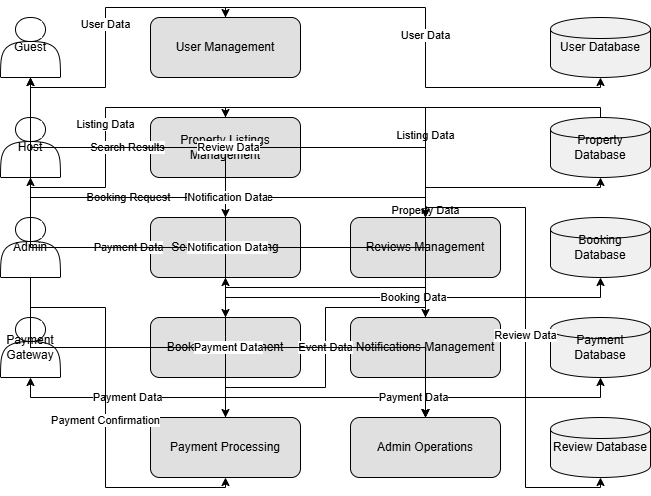

The diagram above was exported from draw.io. Its source (the exported page's mxGraphModel, read from the mxfile embedded in the PNG):
<mxGraphModel dx="778" dy="468" grid="1" gridSize="10" guides="1" tooltips="1" connect="1" arrows="1" fold="1" page="1" pageScale="1" pageWidth="850" pageHeight="1100" math="0" shadow="0">
  <root>
    <mxCell id="0" />
    <mxCell id="1" parent="0" />
    <mxCell id="sJZt1hEwjiokrbmq7878-1" value="Guest" style="shape=actor;whiteSpace=wrap;html=1;" vertex="1" parent="1">
      <mxGeometry x="50" y="100" width="60" height="60" as="geometry" />
    </mxCell>
    <mxCell id="sJZt1hEwjiokrbmq7878-2" value="Host" style="shape=actor;whiteSpace=wrap;html=1;" vertex="1" parent="1">
      <mxGeometry x="50" y="200" width="60" height="60" as="geometry" />
    </mxCell>
    <mxCell id="sJZt1hEwjiokrbmq7878-3" value="Admin" style="shape=actor;whiteSpace=wrap;html=1;" vertex="1" parent="1">
      <mxGeometry x="50" y="300" width="60" height="60" as="geometry" />
    </mxCell>
    <mxCell id="sJZt1hEwjiokrbmq7878-4" value="Payment Gateway" style="shape=actor;whiteSpace=wrap;html=1;" vertex="1" parent="1">
      <mxGeometry x="50" y="400" width="60" height="60" as="geometry" />
    </mxCell>
    <mxCell id="sJZt1hEwjiokrbmq7878-5" value="User Management" style="shape=rectangle;rounded=1;whiteSpace=wrap;html=1;fillColor=#e0e0e0;strokeColor=#000000;fontSize=12" vertex="1" parent="1">
      <mxGeometry x="200" y="100" width="150" height="60" as="geometry" />
    </mxCell>
    <mxCell id="sJZt1hEwjiokrbmq7878-6" value="Property Listings Management" style="shape=rectangle;rounded=1;whiteSpace=wrap;html=1;fillColor=#e0e0e0;strokeColor=#000000;fontSize=12" vertex="1" parent="1">
      <mxGeometry x="200" y="200" width="150" height="60" as="geometry" />
    </mxCell>
    <mxCell id="sJZt1hEwjiokrbmq7878-7" value="Search and Filtering" style="shape=rectangle;rounded=1;whiteSpace=wrap;html=1;fillColor=#e0e0e0;strokeColor=#000000;fontSize=12" vertex="1" parent="1">
      <mxGeometry x="200" y="300" width="150" height="60" as="geometry" />
    </mxCell>
    <mxCell id="sJZt1hEwjiokrbmq7878-8" value="Booking Management" style="shape=rectangle;rounded=1;whiteSpace=wrap;html=1;fillColor=#e0e0e0;strokeColor=#000000;fontSize=12" vertex="1" parent="1">
      <mxGeometry x="200" y="400" width="150" height="60" as="geometry" />
    </mxCell>
    <mxCell id="sJZt1hEwjiokrbmq7878-9" value="Payment Processing" style="shape=rectangle;rounded=1;whiteSpace=wrap;html=1;fillColor=#e0e0e0;strokeColor=#000000;fontSize=12" vertex="1" parent="1">
      <mxGeometry x="200" y="500" width="150" height="60" as="geometry" />
    </mxCell>
    <mxCell id="sJZt1hEwjiokrbmq7878-10" value="Reviews Management" style="shape=rectangle;rounded=1;whiteSpace=wrap;html=1;fillColor=#e0e0e0;strokeColor=#000000;fontSize=12" vertex="1" parent="1">
      <mxGeometry x="400" y="300" width="150" height="60" as="geometry" />
    </mxCell>
    <mxCell id="sJZt1hEwjiokrbmq7878-11" value="Notifications Management" style="shape=rectangle;rounded=1;whiteSpace=wrap;html=1;fillColor=#e0e0e0;strokeColor=#000000;fontSize=12" vertex="1" parent="1">
      <mxGeometry x="400" y="400" width="150" height="60" as="geometry" />
    </mxCell>
    <mxCell id="sJZt1hEwjiokrbmq7878-12" value="Admin Operations" style="shape=rectangle;rounded=1;whiteSpace=wrap;html=1;fillColor=#e0e0e0;strokeColor=#000000;fontSize=12" vertex="1" parent="1">
      <mxGeometry x="400" y="500" width="150" height="60" as="geometry" />
    </mxCell>
    <mxCell id="sJZt1hEwjiokrbmq7878-13" value="User Database" style="shape=cylinder;whiteSpace=wrap;html=1;fillColor=#f0f0f0;strokeColor=#000000;fontSize=12" vertex="1" parent="1">
      <mxGeometry x="600" y="100" width="100" height="60" as="geometry" />
    </mxCell>
    <mxCell id="sJZt1hEwjiokrbmq7878-14" value="Property Database" style="shape=cylinder;whiteSpace=wrap;html=1;fillColor=#f0f0f0;strokeColor=#000000;fontSize=12" vertex="1" parent="1">
      <mxGeometry x="600" y="200" width="100" height="60" as="geometry" />
    </mxCell>
    <mxCell id="sJZt1hEwjiokrbmq7878-15" value="Booking Database" style="shape=cylinder;whiteSpace=wrap;html=1;fillColor=#f0f0f0;strokeColor=#000000;fontSize=12" vertex="1" parent="1">
      <mxGeometry x="600" y="300" width="100" height="60" as="geometry" />
    </mxCell>
    <mxCell id="sJZt1hEwjiokrbmq7878-16" value="Payment Database" style="shape=cylinder;whiteSpace=wrap;html=1;fillColor=#f0f0f0;strokeColor=#000000;fontSize=12" vertex="1" parent="1">
      <mxGeometry x="600" y="400" width="100" height="60" as="geometry" />
    </mxCell>
    <mxCell id="sJZt1hEwjiokrbmq7878-17" value="Review Database" style="shape=cylinder;whiteSpace=wrap;html=1;fillColor=#f0f0f0;strokeColor=#000000;fontSize=12" vertex="1" parent="1">
      <mxGeometry x="600" y="500" width="100" height="60" as="geometry" />
    </mxCell>
    <mxCell id="sJZt1hEwjiokrbmq7878-18" value="User Data" style="edgeStyle=orthogonalEdgeStyle;rounded=0;html=1;entryX=0.5;entryY=0;exitX=0.5;exitY=1;" edge="1" parent="1" source="sJZt1hEwjiokrbmq7878-1" target="sJZt1hEwjiokrbmq7878-5">
      <mxGeometry relative="1" as="geometry" />
    </mxCell>
    <mxCell id="sJZt1hEwjiokrbmq7878-19" value="User Data" style="edgeStyle=orthogonalEdgeStyle;rounded=0;html=1;entryX=0.5;entryY=1;exitX=0.5;exitY=0;" edge="1" parent="1" source="sJZt1hEwjiokrbmq7878-5" target="sJZt1hEwjiokrbmq7878-13">
      <mxGeometry relative="1" as="geometry" />
    </mxCell>
    <mxCell id="sJZt1hEwjiokrbmq7878-20" value="Listing Data" style="edgeStyle=orthogonalEdgeStyle;rounded=0;html=1;entryX=0.5;entryY=0;exitX=0.5;exitY=1;" edge="1" parent="1" source="sJZt1hEwjiokrbmq7878-2" target="sJZt1hEwjiokrbmq7878-6">
      <mxGeometry relative="1" as="geometry" />
    </mxCell>
    <mxCell id="sJZt1hEwjiokrbmq7878-21" value="Listing Data" style="edgeStyle=orthogonalEdgeStyle;rounded=0;html=1;entryX=0.5;entryY=1;exitX=0.5;exitY=0;" edge="1" parent="1" source="sJZt1hEwjiokrbmq7878-6" target="sJZt1hEwjiokrbmq7878-14">
      <mxGeometry relative="1" as="geometry" />
    </mxCell>
    <mxCell id="sJZt1hEwjiokrbmq7878-22" value="Search Query" style="edgeStyle=orthogonalEdgeStyle;rounded=0;html=1;entryX=0.5;entryY=0;exitX=0.5;exitY=1;" edge="1" parent="1" source="sJZt1hEwjiokrbmq7878-1" target="sJZt1hEwjiokrbmq7878-7">
      <mxGeometry relative="1" as="geometry" />
    </mxCell>
    <mxCell id="sJZt1hEwjiokrbmq7878-23" value="Search Results" style="edgeStyle=orthogonalEdgeStyle;rounded=0;html=1;entryX=0.5;entryY=1;exitX=0.5;exitY=0;" edge="1" parent="1" source="sJZt1hEwjiokrbmq7878-7" target="sJZt1hEwjiokrbmq7878-1">
      <mxGeometry relative="1" as="geometry" />
    </mxCell>
    <mxCell id="sJZt1hEwjiokrbmq7878-24" value="Property Data" style="edgeStyle=orthogonalEdgeStyle;rounded=0;html=1;entryX=0.5;entryY=1;exitX=0.5;exitY=0;" edge="1" parent="1" source="sJZt1hEwjiokrbmq7878-14" target="sJZt1hEwjiokrbmq7878-7">
      <mxGeometry relative="1" as="geometry" />
    </mxCell>
    <mxCell id="sJZt1hEwjiokrbmq7878-25" value="Booking Request" style="edgeStyle=orthogonalEdgeStyle;rounded=0;html=1;entryX=0.5;entryY=0;exitX=0.5;exitY=1;" edge="1" parent="1" source="sJZt1hEwjiokrbmq7878-1" target="sJZt1hEwjiokrbmq7878-8">
      <mxGeometry relative="1" as="geometry" />
    </mxCell>
    <mxCell id="sJZt1hEwjiokrbmq7878-26" value="Booking Data" style="edgeStyle=orthogonalEdgeStyle;rounded=0;html=1;entryX=0.5;entryY=1;exitX=0.5;exitY=0;" edge="1" parent="1" source="sJZt1hEwjiokrbmq7878-8" target="sJZt1hEwjiokrbmq7878-15">
      <mxGeometry relative="1" as="geometry" />
    </mxCell>
    <mxCell id="sJZt1hEwjiokrbmq7878-27" value="Payment Data" style="edgeStyle=orthogonalEdgeStyle;rounded=0;html=1;entryX=0.5;entryY=0;exitX=0.5;exitY=1;" edge="1" parent="1" source="sJZt1hEwjiokrbmq7878-1" target="sJZt1hEwjiokrbmq7878-9">
      <mxGeometry relative="1" as="geometry" />
    </mxCell>
    <mxCell id="sJZt1hEwjiokrbmq7878-28" value="Payment Data" style="edgeStyle=orthogonalEdgeStyle;rounded=0;html=1;entryX=0.5;entryY=1;exitX=0.5;exitY=0;" edge="1" parent="1" source="sJZt1hEwjiokrbmq7878-9" target="sJZt1hEwjiokrbmq7878-4">
      <mxGeometry relative="1" as="geometry" />
    </mxCell>
    <mxCell id="sJZt1hEwjiokrbmq7878-29" value="Payment Confirmation" style="edgeStyle=orthogonalEdgeStyle;rounded=0;html=1;entryX=0.5;entryY=1;exitX=0.5;exitY=0;" edge="1" parent="1" source="sJZt1hEwjiokrbmq7878-4" target="sJZt1hEwjiokrbmq7878-9">
      <mxGeometry relative="1" as="geometry" />
    </mxCell>
    <mxCell id="sJZt1hEwjiokrbmq7878-30" value="Payment Data" style="edgeStyle=orthogonalEdgeStyle;rounded=0;html=1;entryX=0.5;entryY=1;exitX=0.5;exitY=0;" edge="1" parent="1" source="sJZt1hEwjiokrbmq7878-9" target="sJZt1hEwjiokrbmq7878-16">
      <mxGeometry relative="1" as="geometry" />
    </mxCell>
    <mxCell id="sJZt1hEwjiokrbmq7878-31" value="Review Data" style="edgeStyle=orthogonalEdgeStyle;rounded=0;html=1;entryX=0.5;entryY=0;exitX=0.5;exitY=1;" edge="1" parent="1" source="sJZt1hEwjiokrbmq7878-1" target="sJZt1hEwjiokrbmq7878-10">
      <mxGeometry relative="1" as="geometry" />
    </mxCell>
    <mxCell id="sJZt1hEwjiokrbmq7878-32" value="Review Data" style="edgeStyle=orthogonalEdgeStyle;rounded=0;html=1;entryX=0.5;entryY=1;exitX=0.5;exitY=0;" edge="1" parent="1" source="sJZt1hEwjiokrbmq7878-10" target="sJZt1hEwjiokrbmq7878-17">
      <mxGeometry relative="1" as="geometry" />
    </mxCell>
    <mxCell id="sJZt1hEwjiokrbmq7878-33" value="Review Response" style="edgeStyle=orthogonalEdgeStyle;rounded=0;html=1;entryX=0.5;entryY=0;exitX=0.5;exitY=1;" edge="1" parent="1" source="sJZt1hEwjiokrbmq7878-2" target="sJZt1hEwjiokrbmq7878-10">
      <mxGeometry relative="1" as="geometry" />
    </mxCell>
    <mxCell id="sJZt1hEwjiokrbmq7878-34" value="Notification Data" style="edgeStyle=orthogonalEdgeStyle;rounded=0;html=1;entryX=0.5;entryY=1;exitX=0.5;exitY=0;" edge="1" parent="1" source="sJZt1hEwjiokrbmq7878-11" target="sJZt1hEwjiokrbmq7878-1">
      <mxGeometry relative="1" as="geometry" />
    </mxCell>
    <mxCell id="sJZt1hEwjiokrbmq7878-35" value="Notification Data" style="edgeStyle=orthogonalEdgeStyle;rounded=0;html=1;entryX=0.5;entryY=1;exitX=0.5;exitY=0;" edge="1" parent="1" source="sJZt1hEwjiokrbmq7878-11" target="sJZt1hEwjiokrbmq7878-2">
      <mxGeometry relative="1" as="geometry" />
    </mxCell>
    <mxCell id="sJZt1hEwjiokrbmq7878-36" value="Event Data" style="edgeStyle=orthogonalEdgeStyle;rounded=0;html=1;entryX=0.5;entryY=0;exitX=0.5;exitY=1;" edge="1" parent="1" source="sJZt1hEwjiokrbmq7878-8" target="sJZt1hEwjiokrbmq7878-11">
      <mxGeometry relative="1" as="geometry" />
    </mxCell>
    <mxCell id="sJZt1hEwjiokrbmq7878-37" value="User Data" style="edgeStyle=orthogonalEdgeStyle;rounded=0;html=1;entryX=0.5;entryY=0;exitX=0.5;exitY=1;" edge="1" parent="1" source="sJZt1hEwjiokrbmq7878-3" target="sJZt1hEwjiokrbmq7878-12">
      <mxGeometry relative="1" as="geometry" />
    </mxCell>
    <mxCell id="sJZt1hEwjiokrbmq7878-38" value="Listing Data" style="edgeStyle=orthogonalEdgeStyle;rounded=0;html=1;entryX=0.5;entryY=0;exitX=0.5;exitY=1;" edge="1" parent="1" source="sJZt1hEwjiokrbmq7878-3" target="sJZt1hEwjiokrbmq7878-12">
      <mxGeometry relative="1" as="geometry" />
    </mxCell>
    <mxCell id="sJZt1hEwjiokrbmq7878-39" value="Payment Data" style="edgeStyle=orthogonalEdgeStyle;rounded=0;html=1;entryX=0.5;entryY=0;exitX=0.5;exitY=1;" edge="1" parent="1" source="sJZt1hEwjiokrbmq7878-3" target="sJZt1hEwjiokrbmq7878-12">
      <mxGeometry relative="1" as="geometry" />
    </mxCell>
  </root>
</mxGraphModel>